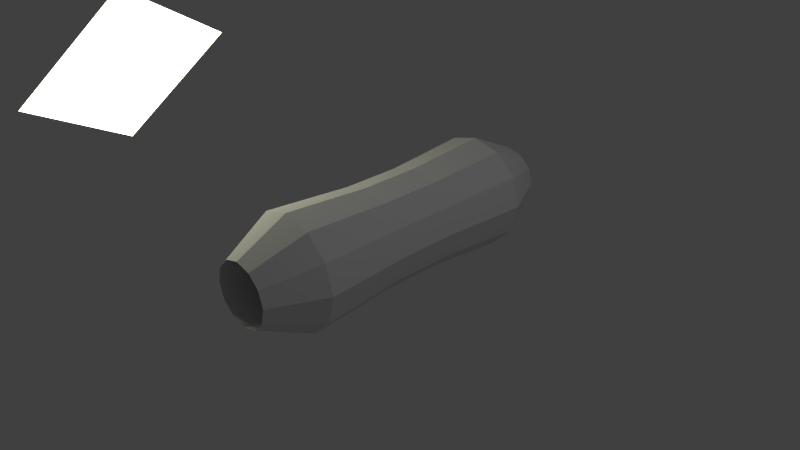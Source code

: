 # Source: engine.blend  (saved by Blender 2.63.0; exported with 4.5.12 LTS)
import bpy
from mathutils import Matrix  # noqa: F401  (used for matrix-valued properties, if any)

bpy.ops.wm.read_factory_settings(use_empty=True)
scene = bpy.context.scene
scene.name = 'Scene'

# ---- collections
col_collection_1 = bpy.data.collections.new('Collection 1'); scene.collection.children.link(col_collection_1)

# ---- materials (node trees are filled in below, after node groups)
mat_material_001 = bpy.data.materials.new('Material.001')
mat_material_001.alpha_threshold = 0.0
mat_material_001.roughness = 0.5
mat_material_001.line_color = (0.0, 0.0, 0.0, 1.0)

# ---- material node trees
mat_material_001.use_nodes = True; mat_material_001.node_tree.nodes.clear()
_N = mat_material_001.node_tree.nodes; _L = mat_material_001.node_tree.links
n0 = _N.new('ShaderNodeOutputMaterial'); n0.name = 'Material Output'; n0.location = (300, 300)
n0.width = 120
n1 = _N.new('ShaderNodeEmission'); n1.name = 'Emission'; n1.location = (100, 300)
n1.width = 150
n1.inputs[0].default_value = (0.8, 0.7895, 0.584, 1.0)
n1.inputs[1].default_value = 5.0
_L.new(n1.outputs[0], n0.inputs[0])
n0.is_active_output = True

# ---- world
world_world = bpy.data.worlds.new('World'); scene.world = world_world
world_world.color = (0.05088, 0.05088, 0.05088)
world_world.use_sun_shadow = False
world_world.sun_shadow_jitter_overblur = 0.0
world_world.cycles.sampling_method = 'MANUAL'
world_world.cycles.sample_map_resolution = 256

# ---- cameras
cam_camera = bpy.data.cameras.new('Camera')
cam_camera.clip_end = 100.0
cam_camera.lens = 35.0
cam_camera.sensor_width = 32.0
cam_camera.sensor_height = 18.0
cam_camera.ortho_scale = 7.314
cam_camera.dof.focus_distance = 0.0

# ---- lights
light_lamp = bpy.data.lights.new('Lamp', 'POINT')
light_lamp.transmission_factor = 0.0
light_lamp.cutoff_distance = 30.0
light_lamp.energy = 100.0
light_lamp.shadow_buffer_clip_start = 1.001
light_lamp.shadow_soft_size = 1.0
light_lamp.shadow_maximum_resolution = 0.006
light_lamp.use_absolute_resolution = True
light_lamp.cycles.use_multiple_importance_sampling = False

# ---- meshes
me_plane = bpy.data.meshes.new('Plane')
me_plane.from_pydata([(1.0, -1.0, 0.0), (-1.0, -1.0, 0.0), (1.0, 1.0, 0.0), (-1.0, 1.0, 0.0)], [], [(2, 3, 1, 0)])
me_plane.materials.append(mat_material_001)
me_plane.use_remesh_preserve_volume = False
me_plane.use_remesh_preserve_attributes = False
me_plane.use_mirror_vertex_groups = False
me_plane.update()
me_sphere = bpy.data.meshes.new('Sphere')
me_sphere.from_pydata([(-0.4339, 0.0, 0.901), (-0.7818, 0.0, 0.6235), (-0.6931, -2.154e-09, 0.1582), (-0.6931, -2.154e-09, -0.1582), (-0.7818, 0.0, -0.6235), (-0.4339, 0.0, -0.901), (-0.3758, 0.2169, 0.901), (-0.6771, 0.3909, 0.6235), (-0.6003, 0.3466, 0.1582), (-0.6003, 0.3466, -0.1582), (-0.6771, 0.3909, -0.6235), (-0.3758, 0.2169, -0.901), (-0.2169, 0.3758, 0.901), (-0.3909, 0.6771, 0.6235), (-0.3466, 0.6003, 0.1582), (-0.3466, 0.6003, -0.1582), (-0.3909, 0.6771, -0.6235), (-0.2169, 0.3758, -0.901), (-1.51e-07, 0.4339, 0.901), (-1.212e-07, 0.7818, 0.6235), (-1.533e-07, 0.6931, 0.1582), (-1.533e-07, 0.6931, -0.1582), (-1.212e-07, 0.7818, -0.6235), (-1.212e-07, 0.4339, -0.901), (0.2169, 0.3758, 0.901), (0.3909, 0.6771, 0.6235), (0.3466, 0.6003, 0.1582), (0.3466, 0.6003, -0.1582), (0.3909, 0.6771, -0.6235), (0.2169, 0.3758, -0.901), (0.3758, 0.2169, 0.901), (0.6771, 0.3909, 0.6235), (0.6003, 0.3466, 0.1582), (0.6003, 0.3466, -0.1582), (0.6771, 0.3909, -0.6235), (0.3758, 0.2169, -0.901), (0.4339, 0.0, 0.901), (0.7818, -5.96e-08, 0.6235), (0.6931, -2.154e-09, 0.1582), (0.6931, -2.154e-09, -0.1582), (0.7818, -5.96e-08, -0.6235), (0.4339, -5.96e-08, -0.901), (0.3758, -0.2169, 0.901), (0.6771, -0.3909, 0.6235), (0.6003, -0.3466, 0.1582), (0.6003, -0.3466, -0.1582), (0.6771, -0.3909, -0.6235), (0.3758, -0.2169, -0.901), (0.2169, -0.3758, 0.901), (0.3909, -0.6771, 0.6235), (0.3466, -0.6003, 0.1582), (0.3466, -0.6003, -0.1582), (0.3909, -0.6771, -0.6235), (0.2169, -0.3758, -0.901), (-1.51e-07, -0.4339, 0.901), (-3e-07, -0.7818, 0.6235), (-1.533e-07, -0.6931, 0.1582), (-1.533e-07, -0.6931, -0.1582), (-3e-07, -0.7818, -0.6235), (-2.106e-07, -0.4339, -0.901), (-0.2169, -0.3758, 0.901), (-0.3909, -0.6771, 0.6235), (-0.3466, -0.6003, 0.1582), (-0.3466, -0.6003, -0.1582), (-0.3909, -0.6771, -0.6235), (-0.2169, -0.3758, -0.901), (-0.3758, -0.2169, 0.901), (-0.6771, -0.3909, 0.6235), (-0.6003, -0.3466, 0.1582), (-0.6003, -0.3466, -0.1582), (-0.6771, -0.3909, -0.6235), (-0.3758, -0.2169, -0.901), (-0.4339, 3.353e-08, 0.8035), (-0.3758, 0.2169, 0.8035), (-0.2169, 0.3758, 0.8035), (-1.36e-07, 0.4339, 0.8035), (-2.115e-07, 0.006998, 1.061), (0.2169, 0.3758, 0.8035), (0.3758, 0.2169, 0.8035), (0.4339, 3.353e-08, 0.8035), (0.3758, -0.2169, 0.8035), (0.2169, -0.3758, 0.8035), (-1.36e-07, -0.4339, 0.8035), (-0.2169, -0.3758, 0.8035), (-0.3758, -0.2169, 0.8035), (-0.5822, 1.926e-08, -0.4661), (-1.561e-07, 1.926e-08, -0.599), (-0.5042, 0.2911, -0.4661), (-0.2911, 0.5042, -0.4661), (-1.161e-07, 0.5822, -0.4661), (0.2911, 0.5042, -0.4661), (0.5042, 0.2911, -0.4661), (0.5822, -6.072e-08, -0.4661), (0.5042, -0.2911, -0.4661), (0.2911, -0.5042, -0.4661), (-2.361e-07, -0.5822, -0.4661), (-0.2911, -0.5042, -0.4661), (-0.5042, -0.2911, -0.4661)], [], [(10, 11, 5, 4), (6, 7, 1, 0), (9, 10, 4, 3), (8, 9, 3, 2), (7, 8, 2, 1), (12, 13, 7, 6), (15, 16, 10, 9), (14, 15, 9, 8), (13, 14, 8, 7), (16, 17, 11, 10), (20, 21, 15, 14), (19, 20, 14, 13), (22, 23, 17, 16), (18, 19, 13, 12), (21, 22, 16, 15), (25, 26, 20, 19), (28, 29, 23, 22), (24, 25, 19, 18), (27, 28, 22, 21), (26, 27, 21, 20), (33, 34, 28, 27), (32, 33, 27, 26), (31, 32, 26, 25), (34, 35, 29, 28), (30, 31, 25, 24), (37, 38, 32, 31), (40, 41, 35, 34), (36, 37, 31, 30), (39, 40, 34, 33), (38, 39, 33, 32), (42, 43, 37, 36), (45, 46, 40, 39), (44, 45, 39, 38), (43, 44, 38, 37), (46, 47, 41, 40), (50, 51, 45, 44), (49, 50, 44, 43), (52, 53, 47, 46), (48, 49, 43, 42), (51, 52, 46, 45), (58, 59, 53, 52), (54, 55, 49, 48), (57, 58, 52, 51), (56, 57, 51, 50), (55, 56, 50, 49), (62, 63, 57, 56), (61, 62, 56, 55), (64, 65, 59, 58), (60, 61, 55, 54), (63, 64, 58, 57), (67, 68, 62, 61), (70, 71, 65, 64), (66, 67, 61, 60), (69, 70, 64, 63), (68, 69, 63, 62), (73, 74, 12, 6), (87, 85, 5, 11), (81, 82, 54, 48), (47, 53, 94, 93), (78, 79, 36, 30), (29, 35, 91, 90), (84, 72, 0, 66), (90, 89, 23, 29), (83, 84, 66, 60), (59, 65, 96, 95), (41, 47, 93, 92), (30, 24, 77, 78), (18, 12, 74, 75), (11, 17, 88, 87), (95, 94, 53, 59), (72, 73, 6, 0), (80, 81, 48, 42), (71, 5, 85, 97), (60, 54, 82, 83), (97, 96, 65, 71), (75, 77, 24, 18), (35, 41, 92, 91), (0, 1, 67, 66), (3, 4, 70, 69), (79, 80, 42, 36), (2, 3, 69, 68), (17, 23, 89, 88), (1, 2, 68, 67), (4, 5, 71, 70), (76, 73, 72), (76, 74, 73), (76, 75, 74), (76, 77, 75), (76, 78, 77), (76, 79, 78), (76, 80, 79), (76, 81, 80), (76, 82, 81), (76, 83, 82), (76, 84, 83), (76, 72, 84), (87, 86, 85), (88, 86, 87), (89, 86, 88), (90, 86, 89), (91, 86, 90), (92, 86, 91), (93, 86, 92), (94, 86, 93), (95, 86, 94), (96, 86, 95), (97, 86, 96), (85, 86, 97)])
me_sphere.use_remesh_preserve_volume = False
me_sphere.use_remesh_preserve_attributes = False
me_sphere.use_mirror_vertex_groups = False
me_sphere.update()

# ---- objects
ob_plane = bpy.data.objects.new('Plane', me_plane)
ob_sphere = bpy.data.objects.new('Sphere', me_sphere)
ob_lamp = bpy.data.objects.new('Lamp', light_lamp)
ob_camera = bpy.data.objects.new('Camera', cam_camera)

# ---- transforms, parenting, visibility, modifiers, constraints
ob_plane.location = (-2.902, -1.594, 2.17)
ob_plane.rotation_euler = (0.9417, -0.4811, -1.232)
ob_plane.lineart.crease_threshold = 0.0
ob_sphere.location = (-0.01464, 0.318, 0.26)
ob_sphere.rotation_euler = (-1.554, -0.0, 0.0)
ob_sphere.scale = (1.007, 1.007, 2.58)
ob_sphere.lineart.crease_threshold = 0.0
ob_lamp.location = (4.076, 1.005, 5.904)
ob_lamp.rotation_euler = (0.6503, 0.05522, 1.866)
ob_lamp.lock_rotations_4d = False
ob_lamp.empty_display_type = 'ARROWS'
ob_lamp.color = (0.0, 0.0, 0.0, 0.0)
ob_lamp.lineart.crease_threshold = 0.0
ob_camera.location = (7.481, -6.508, 5.344)
ob_camera.rotation_euler = (1.109, 0.01082, 0.8149)
ob_camera.lock_rotations_4d = False
ob_camera.empty_display_type = 'ARROWS'
ob_camera.color = (0.0, 0.0, 0.0, 0.0)
ob_camera.display_type = 'WIRE'
ob_camera.lineart.crease_threshold = 0.0

# ---- collection membership
col_collection_1.objects.link(ob_plane)
col_collection_1.objects.link(ob_sphere)
col_collection_1.objects.link(ob_lamp)
col_collection_1.objects.link(ob_camera)

# ---- scene / render settings (as saved in the file)
scene.camera = ob_camera
scene.frame_start = 1; scene.frame_end = 250; scene.frame_set(1)
scene.render.engine = 'CYCLES'
scene.render.image_settings.color_mode = 'RGB'
scene.render.image_settings.compression = 90
scene.render.resolution_percentage = 50
scene.render.dither_intensity = 0.0
scene.render.bake_margin = 2
scene.render.bake_bias = 0.0
scene.cycles.use_denoising = False
scene.cycles.samples = 10
scene.cycles.sampling_pattern = 'TABULATED_SOBOL'
scene.cycles.light_sampling_threshold = 0.0
scene.cycles.use_adaptive_sampling = False
scene.cycles.use_light_tree = False
scene.cycles.blur_glossy = 0.0
scene.cycles.volume_bounces = 1
scene.cycles.pixel_filter_type = 'GAUSSIAN'
scene.cycles.sample_clamp_indirect = 0.0
scene.view_settings.view_transform = 'Standard'
bpy.context.view_layer.update()

